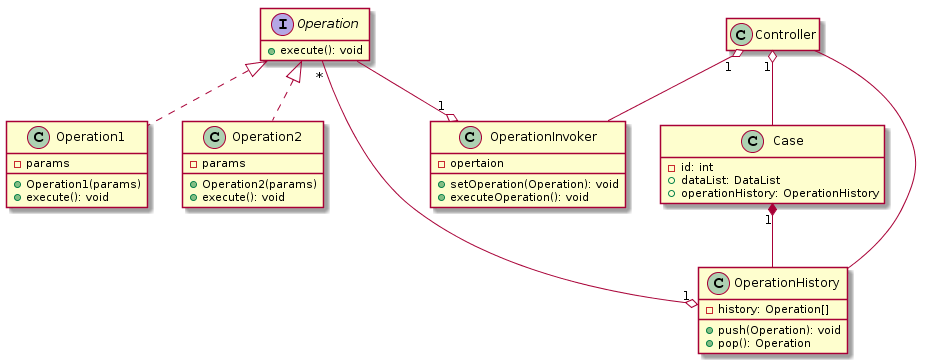

The diagram above was rendered by PlantUML. Its source (embedded in the PNG):
@startuml
class Case {
  -id: int
  +dataList: DataList
  +operationHistory: OperationHistory
}
hide Case method

interface Operation {
  +execute(): void
}
hide Operation fields

class Operation1 {
  -params
  +Operation1(params)
  +execute(): void 
}

class Operation2 {
  -params
  +Operation2(params)
  +execute(): void
}

class OperationInvoker {
  -opertaion
  +setOperation(Operation): void
  +executeOperation(): void
}

class OperationHistory {
  -history: Operation[]
  +push(Operation): void
  +pop(): Operation
}

class Controller {}
hide Controller members

Controller "1" o-- OperationInvoker
Controller "1" o-- Case
Controller -- OperationHistory

Operation --o "1" OperationInvoker
Operation <|.. Operation1
Operation <|.. Operation2
Operation "*" --o "1" OperationHistory

Case "1" *-- OperationHistory
@enduml